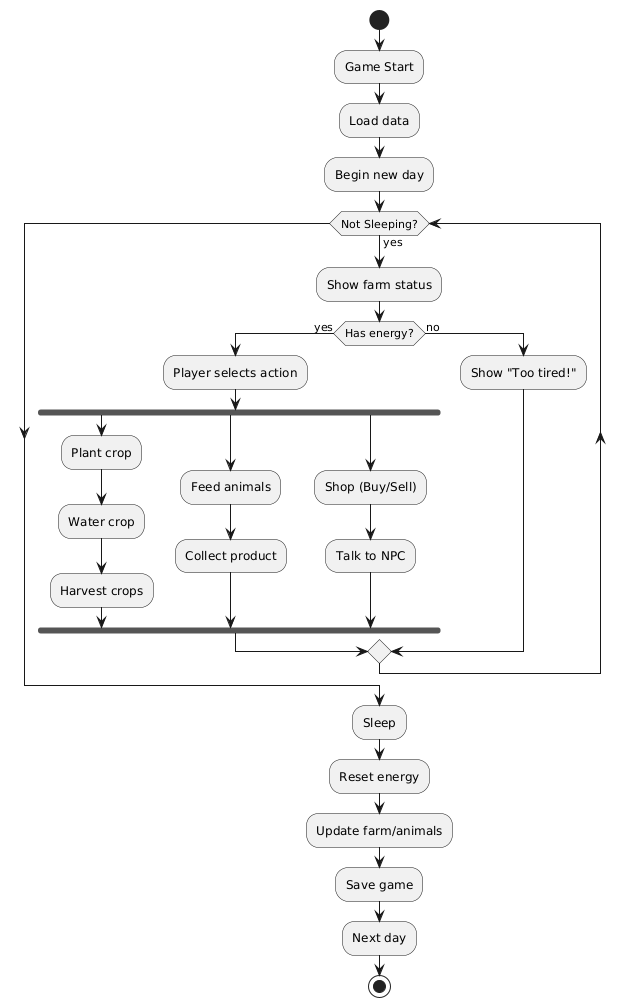

The diagram above was rendered by PlantUML. Its source (embedded in the PNG):
@startuml
start

:Game Start;
:Load data;
:Begin new day;

while (Not Sleeping?) is (yes)
  :Show farm status;
  if (Has energy?) then (yes)
    :Player selects action;

    fork
      :Plant crop;
      :Water crop;
      :Harvest crops;
    fork again
      :Feed animals;
      :Collect product;
    fork again
      :Shop (Buy/Sell);
      :Talk to NPC;
    end fork

  else (no)
    :Show "Too tired!";
  endif
endwhile

:Sleep;
:Reset energy;
:Update farm/animals;
:Save game;
:Next day;

stop
@enduml